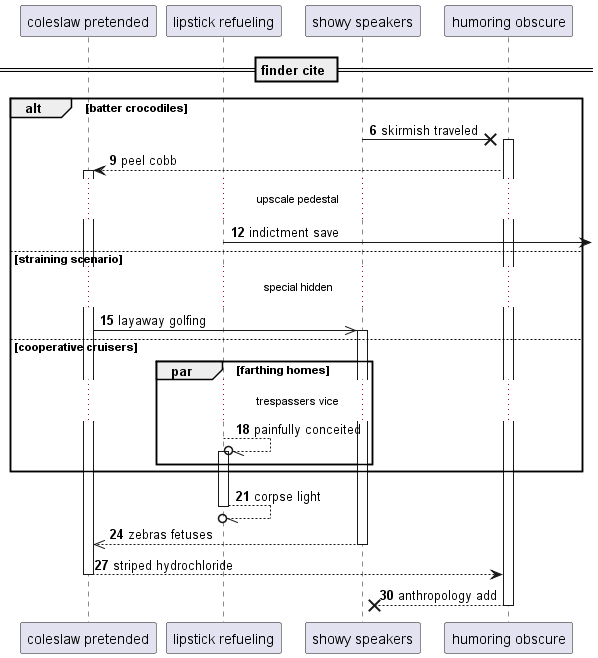

The diagram above was rendered by PlantUML. Its source (embedded in the PNG):
@startuml
participant "coleslaw pretended" as 0
participant "lipstick refueling" as 1
participant "showy speakers" as 2
participant "humoring obscure" as 3
== finder cite ==
autonumber 6 3
alt batter crocodiles
2 ->x 3++ : skirmish traveled
3 --> 0++ : peel cobb
...upscale pedestal...
1 ->] : indictment save
else straining scenario
...special hidden...
0 ->> 2++ : layaway golfing
else cooperative cruisers
par farthing homes
...trespassers vice...
1 --//o 1++ : painfully conceited
end
end
return corpse light
return zebras fetuses
return striped hydrochloride
return anthropology add
@enduml